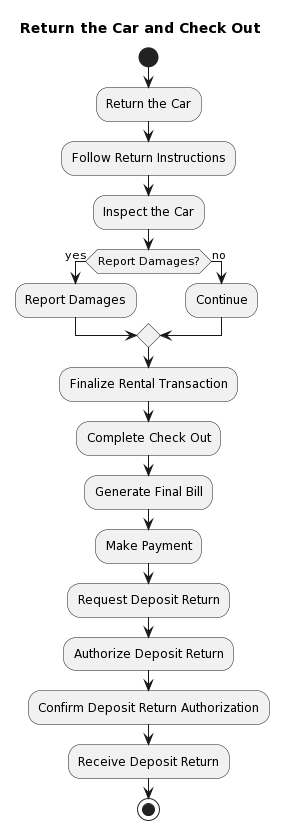

The diagram above was rendered by PlantUML. Its source (embedded in the PNG):
@startuml
Title: Return the Car and Check Out

start
:Return the Car;
:Follow Return Instructions;
:Inspect the Car;
if (Report Damages?) then (yes)
  :Report Damages;
else (no)
  :Continue;
endif
:Finalize Rental Transaction;
:Complete Check Out;
:Generate Final Bill;
:Make Payment;
:Request Deposit Return;
:Authorize Deposit Return;
:Confirm Deposit Return Authorization;
:Receive Deposit Return;
stop
@enduml